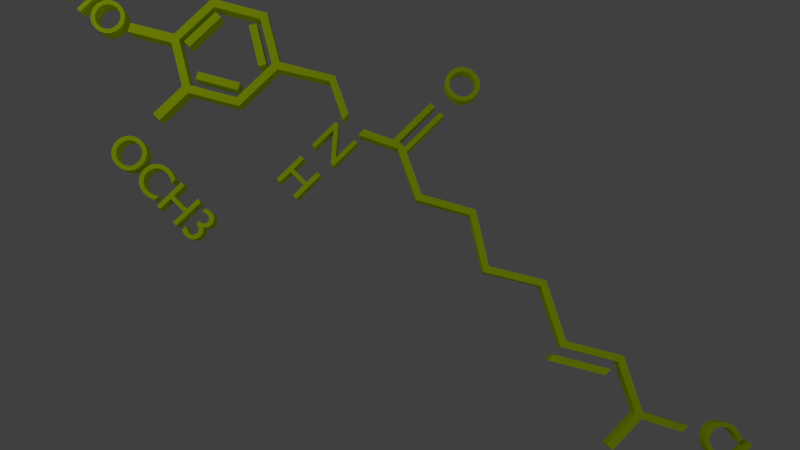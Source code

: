 # Source: SKARPHED.blend  (saved by Blender 2.57.1; exported with 4.5.12 LTS)
import bpy
from mathutils import Matrix  # noqa: F401  (used for matrix-valued properties, if any)

bpy.ops.wm.read_factory_settings(use_empty=True)
scene = bpy.context.scene
scene.name = 'Scene'

# ---- collections
col_collection_1 = bpy.data.collections.new('Collection 1'); scene.collection.children.link(col_collection_1)

# ---- materials (node trees are filled in below, after node groups)
mat_material_001 = bpy.data.materials.new('Material.001')
mat_material_001.alpha_threshold = 0.0
mat_material_001.use_transparent_shadow = False
mat_material_001.preview_render_type = 'CUBE'
mat_material_001.diffuse_color = (0.5986, 0.8, 0.005709, 1.0)
mat_material_001.roughness = 0.5
mat_material_001.line_color = (0.0, 0.0, 0.0, 1.0)
mat_material = bpy.data.materials.new('Material')
mat_material.alpha_threshold = 0.0
mat_material.use_transparent_shadow = False
mat_material.roughness = 0.5
mat_material.line_color = (0.0, 0.0, 0.0, 1.0)

# ---- material node trees

# ---- world
world_world = bpy.data.worlds.new('World'); scene.world = world_world
world_world.color = (0.05088, 0.05088, 0.05088)
world_world.use_sun_shadow = False
world_world.sun_shadow_jitter_overblur = 0.0
world_world.cycles.sampling_method = 'MANUAL'
world_world.cycles.sample_map_resolution = 256

# ---- cameras
cam_camera = bpy.data.cameras.new('Camera')
cam_camera.clip_end = 100.0
cam_camera.lens = 35.0
cam_camera.ortho_scale = 7.314
cam_camera.dof.focus_distance = 0.0
cam_camera.dof.aperture_fstop = 128.0

# ---- lights
light_lamp_004 = bpy.data.lights.new('Lamp.004', 'POINT')
light_lamp_004.transmission_factor = 0.0
light_lamp_004.cutoff_distance = 30.0
light_lamp_004.energy = 100.0
light_lamp_004.shadow_buffer_clip_start = 1.001
light_lamp_004.shadow_soft_size = 1.0
light_lamp_004.shadow_maximum_resolution = 0.006
light_lamp_004.use_absolute_resolution = True
light_lamp_004.cycles.use_multiple_importance_sampling = False
light_lamp_003 = bpy.data.lights.new('Lamp.003', 'POINT')
light_lamp_003.transmission_factor = 0.0
light_lamp_003.cutoff_distance = 30.0
light_lamp_003.energy = 100.0
light_lamp_003.shadow_buffer_clip_start = 1.001
light_lamp_003.shadow_soft_size = 1.0
light_lamp_003.shadow_maximum_resolution = 0.006
light_lamp_003.use_absolute_resolution = True
light_lamp_003.cycles.use_multiple_importance_sampling = False
light_lamp_002 = bpy.data.lights.new('Lamp.002', 'POINT')
light_lamp_002.transmission_factor = 0.0
light_lamp_002.cutoff_distance = 30.0
light_lamp_002.energy = 100.0
light_lamp_002.shadow_buffer_clip_start = 1.001
light_lamp_002.shadow_soft_size = 1.0
light_lamp_002.shadow_maximum_resolution = 0.006
light_lamp_002.use_absolute_resolution = True
light_lamp_002.cycles.use_multiple_importance_sampling = False
light_lamp_001 = bpy.data.lights.new('Lamp.001', 'POINT')
light_lamp_001.transmission_factor = 0.0
light_lamp_001.cutoff_distance = 30.0
light_lamp_001.energy = 100.0
light_lamp_001.shadow_buffer_clip_start = 1.001
light_lamp_001.shadow_soft_size = 1.0
light_lamp_001.shadow_maximum_resolution = 0.006
light_lamp_001.use_absolute_resolution = True
light_lamp_001.cycles.use_multiple_importance_sampling = False
light_lamp = bpy.data.lights.new('Lamp', 'POINT')
light_lamp.transmission_factor = 0.0
light_lamp.cutoff_distance = 30.0
light_lamp.energy = 100.0
light_lamp.shadow_buffer_clip_start = 1.001
light_lamp.shadow_soft_size = 1.0
light_lamp.shadow_maximum_resolution = 0.006
light_lamp.use_absolute_resolution = True
light_lamp.cycles.use_multiple_importance_sampling = False

# ---- meshes
me_circle = bpy.data.meshes.new('Circle')
me_circle.from_pydata([(-5.109, 1.0, 0.0), (-4.243, 0.5, 0.0), (-4.243, -0.5, 0.0), (-5.109, -1.0, 0.0), (-5.975, -0.5, 0.0), (-5.975, 0.5, 0.0), (-6.143, 0.5969, 0.0), (-4.075, -0.5969, 0.0), (-5.109, 1.194, 0.0), (-4.243, 0.4216, 0.0), (-4.075, 0.5032, 0.0), (-4.315, 0.5415, 0.0), (-4.161, 0.6464, 0.0), (-3.133, 1.248, 0.003687), (-3.134, 1.082, 0.003521), (-3.134, 1.082, 0.003521), (-3.133, 1.248, 0.003687), (-3.133, 1.248, 0.003687), (-3.134, 1.082, 0.003521), (-2.365, 0.7057, 0.004525), (-2.364, 0.8726, 0.004691), (-1.917, 0.8726, 0.004691), (-1.917, 0.7057, 0.004525), (-1.143, 1.075, 0.005387), (-0.1338, 0.7551, 0.006856), (-0.1342, 0.5882, 0.006689), (0.8573, 1.138, 0.008442), (0.8577, 1.304, 0.008608), (1.848, 0.6731, 0.009811), (1.848, 0.5061, 0.009645), (2.845, 1.111, 0.01149), (2.846, 1.278, 0.01165), (3.961, 0.6919, 0.013), (3.961, 0.5249, 0.01283), (4.963, 1.116, 0.01456), (4.963, 1.283, 0.01472), (4.963, 0.9144, 0.01472), (4.963, 0.7475, 0.01456), (3.961, 0.1564, 0.01283), (3.961, 0.3233, 0.013), (-1.224, 1.203, 0.005462), (-1.224, 1.036, 0.005296), (-1.064, 1.204, 0.005655), (-1.064, 1.037, 0.005488), (-1.343, 1.146, 0.00533), (-1.343, 0.9792, 0.005164), (-0.9616, 1.154, 0.005786), (-0.9621, 0.9875, 0.00562), (-1.064, 2.231, 0.005655), (-0.9616, 2.228, 0.005786), (-1.224, 2.23, 0.005462), (-1.343, 2.231, 0.00533), (5.957, 0.7497, 0.01585), (6.773, 1.017, 0.01704), (6.773, 1.184, 0.01721), (5.877, 0.7929, 0.01576), (5.876, 0.626, 0.01559), (6.04, 0.7938, 0.01599), (6.04, 0.6269, 0.01582), (6.044, -0.2027, 0.01495), (5.881, -0.2036, 0.01472), (-5.975, -0.4057, 0.0), (-6.143, -0.4842, 0.0), (-5.891, -0.5485, 0.0), (-6.042, -0.6547, 0.0), (-5.191, -0.9524, 0.0), (-5.207, -1.137, 0.0), (-5.026, -0.9524, 0.0), (-5.01, -1.137, 0.0), (-5.01, -1.955, 0.0), (-5.207, -1.955, 0.0), (-6.857, -1.134, 0.0), (-6.957, -0.9632, 0.0), (-6.957, -0.9629, -0.3373), (-6.857, -1.133, -0.3373), (-5.206, -1.955, -0.3373), (-5.01, -1.955, -0.3373), (-5.01, -1.137, -0.3373), (-5.026, -0.9521, -0.3373), (-5.207, -1.137, -0.3373), (-5.191, -0.9521, -0.3373), (-6.042, -0.6544, -0.3373), (-5.89, -0.5481, -0.3373), (-6.142, -0.4839, -0.3373), (-5.974, -0.4053, -0.3373), (5.882, -0.2032, -0.3226), (6.045, -0.2023, -0.3223), (6.04, 0.6272, -0.3215), (6.041, 0.7941, -0.3213), (5.877, 0.6263, -0.3217), (5.877, 0.7932, -0.3215), (6.773, 1.184, -0.3201), (6.773, 1.017, -0.3202), (5.958, 0.75, -0.3214), (-1.342, 2.231, -0.3319), (-1.224, 2.23, -0.3318), (-0.9611, 2.229, -0.3315), (-1.063, 2.231, -0.3316), (-0.9616, 0.9878, -0.3317), (-0.9611, 1.155, -0.3315), (-1.343, 0.9795, -0.3321), (-1.342, 1.146, -0.3319), (-1.064, 1.037, -0.3318), (-1.063, 1.204, -0.3316), (-1.224, 1.036, -0.332), (-1.224, 1.203, -0.3318), (3.962, 0.3236, -0.3243), (3.962, 0.1567, -0.3244), (4.963, 0.7478, -0.3227), (4.963, 0.9147, -0.3226), (4.963, 1.283, -0.3226), (4.963, 1.116, -0.3227), (3.962, 0.5253, -0.3244), (3.962, 0.6922, -0.3243), (2.846, 1.278, -0.3256), (2.846, 1.111, -0.3258), (1.848, 0.5065, -0.3276), (1.848, 0.6734, -0.3275), (0.8582, 1.305, -0.3287), (0.8578, 1.138, -0.3288), (-0.1337, 0.5886, -0.3306), (-0.1333, 0.7555, -0.3304), (-1.142, 1.075, -0.3319), (-1.917, 0.7061, -0.3328), (-1.917, 0.873, -0.3326), (-2.364, 0.873, -0.3326), (-2.364, 0.7061, -0.3328), (-3.133, 1.082, -0.3338), (-3.133, 1.249, -0.3336), (-3.133, 1.249, -0.3336), (-3.133, 1.082, -0.3338), (-3.133, 1.082, -0.3338), (-3.133, 1.249, -0.3336), (-4.16, 0.6467, -0.3373), (-4.314, 0.5418, -0.3373), (-4.075, 0.5036, -0.3373), (-4.242, 0.4219, -0.3373), (-5.108, 1.194, -0.3373), (-4.075, -0.5965, -0.3373), (-6.142, 0.5972, -0.3373), (-5.974, 0.5003, -0.3373), (-5.974, -0.4997, -0.3373), (-5.108, -0.9997, -0.3373), (-4.242, -0.4997, -0.3373), (-4.242, 0.5003, -0.3373), (-5.108, 1.0, -0.3373), (-5.713, -0.4542, -0.0008373), (-5.879, -0.4542, -0.0008373), (-5.879, 0.4513, -0.0008373), (-5.713, 0.4513, -0.0008373), (-5.097, 0.8774, -0.0008373), (-5.182, 0.7347, -0.0008373), (-4.404, 0.2721, -0.0008373), (-4.319, 0.4148, -0.0008373), (-4.419, -0.2375, -0.0008373), (-4.337, -0.3814, -0.0008373), (-5.122, -0.8319, -0.0008373), (-5.205, -0.6879, -0.0008373), (-5.205, -0.6879, -0.3372), (-5.122, -0.8319, -0.3372), (-4.337, -0.3814, -0.3372), (-4.419, -0.2375, -0.3372), (-4.319, 0.4148, -0.3372), (-4.404, 0.2721, -0.3372), (-5.182, 0.7347, -0.3372), (-5.097, 0.8774, -0.3372), (-5.713, 0.4513, -0.3372), (-5.879, 0.4513, -0.3372), (-5.879, -0.4542, -0.3372), (-5.713, -0.4542, -0.3372)], [], [(0, 5, 6, 8), (2, 9, 10, 7), (11, 0, 8, 12), (1, 11, 12), (1, 10, 9), (1, 12, 10), (10, 12, 13, 14), (14, 13, 16, 15), (15, 16, 17, 18), (18, 17, 20, 19), (25, 24, 27, 26), (26, 27, 28, 29), (29, 28, 31, 30), (30, 31, 32, 33), (33, 32, 35, 34), (38, 39, 36, 37), (23, 41, 40), (23, 42, 43), (23, 40, 42), (21, 44, 45, 22), (44, 40, 41, 45), (42, 46, 47, 43), (46, 24, 25, 47), (46, 42, 48, 49), (40, 44, 51, 50), (35, 55, 56, 34), (57, 54, 53, 58), (52, 56, 55), (52, 57, 58), (52, 58, 56), (56, 58, 59, 60), (5, 61, 62, 6), (65, 63, 64, 66), (2, 67, 68, 7), (4, 64, 63), (4, 62, 61), (4, 62, 64), (3, 65, 66), (3, 68, 67), (3, 66, 68), (68, 66, 70, 69), (64, 62, 72, 71), (64, 71, 74, 81), (71, 72, 73, 74), (72, 62, 83, 73), (68, 69, 76, 77), (69, 70, 75, 76), (70, 66, 79, 75), (7, 68, 77, 138), (3, 67, 78, 142), (67, 2, 143, 78), (66, 64, 81, 79), (65, 3, 142, 80), (63, 65, 80, 82), (4, 63, 82, 141), (6, 62, 83, 139), (61, 5, 140, 84), (4, 61, 84, 141), (56, 60, 85, 89), (60, 59, 86, 85), (59, 58, 87, 86), (58, 53, 92, 87), (54, 57, 88, 91), (57, 52, 93, 88), (34, 56, 89, 111), (52, 55, 90, 93), (55, 35, 110, 90), (53, 54, 91, 92), (40, 50, 95, 105), (50, 51, 94, 95), (51, 44, 101, 94), (46, 49, 96, 99), (49, 48, 97, 96), (48, 42, 103, 97), (43, 47, 98, 102), (47, 25, 120, 98), (24, 46, 99, 121), (45, 41, 104, 100), (22, 45, 100, 123), (44, 21, 124, 101), (42, 40, 105, 103), (23, 43, 102, 122), (41, 23, 122, 104), (39, 38, 107, 106), (36, 39, 106, 109), (37, 36, 109, 108), (38, 37, 108, 107), (33, 34, 111, 112), (35, 32, 113, 110), (30, 33, 112, 115), (32, 31, 114, 113), (29, 30, 115, 116), (31, 28, 117, 114), (26, 29, 116, 119), (28, 27, 118, 117), (25, 26, 119, 120), (27, 24, 121, 118), (21, 22, 123, 124), (18, 19, 126, 127), (19, 20, 125, 126), (20, 17, 128, 125), (15, 18, 127, 130), (17, 16, 129, 128), (14, 15, 130, 131), (16, 13, 132, 129), (10, 14, 131, 135), (13, 12, 133, 132), (12, 8, 137, 133), (11, 1, 144, 134), (0, 11, 134, 145), (7, 10, 135, 138), (9, 2, 143, 136), (1, 9, 136, 144), (8, 6, 139, 137), (5, 0, 145, 140), (139, 140, 145, 137), (135, 136, 143, 138), (137, 145, 134, 133), (133, 134, 144), (136, 135, 144), (135, 133, 144), (132, 133, 135, 131), (129, 132, 131, 130), (128, 129, 130, 127), (125, 128, 127, 126), (118, 121, 120, 119), (117, 118, 119, 116), (114, 117, 116, 115), (113, 114, 115, 112), (110, 113, 112, 111), (109, 106, 107, 108), (105, 104, 122), (102, 103, 122), (103, 105, 122), (100, 101, 124, 123), (104, 105, 101, 100), (98, 99, 103, 102), (120, 121, 99, 98), (97, 103, 99, 96), (94, 101, 105, 95), (89, 90, 110, 111), (92, 91, 88, 87), (90, 89, 93), (87, 88, 93), (89, 87, 93), (86, 87, 89, 85), (83, 84, 140, 139), (81, 82, 80, 79), (77, 78, 143, 138), (82, 81, 141), (84, 83, 141), (81, 83, 141), (79, 80, 142), (78, 77, 142), (77, 79, 142), (75, 79, 77, 76), (73, 83, 81, 74), (148, 147, 146, 149), (151, 152, 153, 150), (156, 155, 154, 157), (156, 157, 158, 159), (157, 154, 161, 158), (154, 155, 160, 161), (155, 156, 159, 160), (152, 151, 164, 163), (153, 152, 163, 162), (150, 153, 162, 165), (151, 150, 165, 164), (148, 149, 166, 167), (149, 146, 169, 166), (146, 147, 168, 169), (147, 148, 167, 168), (169, 168, 167, 166), (162, 163, 164, 165), (161, 160, 159, 158)])
me_circle.materials.append(mat_material_001)
me_circle.use_remesh_preserve_volume = False
me_circle.use_remesh_preserve_attributes = False
me_circle.use_mirror_vertex_groups = False
me_circle.update()
me_cube = bpy.data.meshes.new('Cube')
me_cube.from_pydata([], [], [])
me_cube.materials.append(mat_material)
me_cube.use_remesh_preserve_volume = False
me_cube.use_remesh_preserve_attributes = False
me_cube.use_mirror_vertex_groups = False
me_cube.update()

# ---- curves / text
txt_text_006 = bpy.data.curves.new('Text.006', 'FONT')
txt_text_006.dimensions = '2D'
txt_text_006.body = 'N\nH'
txt_text_006.materials.append(mat_material_001)
txt_text_006.use_path_clamp = True
txt_text_006.bevel_resolution = 0
txt_text_004 = bpy.data.curves.new('Text.004', 'FONT')
txt_text_004.dimensions = '2D'
txt_text_004.body = 'CH3'
txt_text_004.materials.append(mat_material_001)
txt_text_004.use_path_clamp = True
txt_text_004.bevel_resolution = 0
txt_text_003 = bpy.data.curves.new('Text.003', 'FONT')
txt_text_003.dimensions = '2D'
txt_text_003.body = 'CH3'
txt_text_003.materials.append(mat_material_001)
txt_text_003.use_path_clamp = True
txt_text_003.bevel_resolution = 0
txt_text_002 = bpy.data.curves.new('Text.002', 'FONT')
txt_text_002.dimensions = '2D'
txt_text_002.body = 'O'
txt_text_002.materials.append(mat_material_001)
txt_text_002.use_path_clamp = True
txt_text_002.bevel_resolution = 0
txt_text_001 = bpy.data.curves.new('Text.001', 'FONT')
txt_text_001.dimensions = '2D'
txt_text_001.body = 'OCH3'
txt_text_001.materials.append(mat_material_001)
txt_text_001.use_path_clamp = True
txt_text_001.bevel_resolution = 0
txt_text = bpy.data.curves.new('Text', 'FONT')
txt_text.dimensions = '2D'
txt_text.body = 'HO'
txt_text.materials.append(mat_material_001)
txt_text.use_path_clamp = True
txt_text.bevel_resolution = 0

# ---- objects
ob_lamp_004 = bpy.data.objects.new('Lamp.004', light_lamp_004)
ob_lamp_003 = bpy.data.objects.new('Lamp.003', light_lamp_003)
ob_lamp_002 = bpy.data.objects.new('Lamp.002', light_lamp_002)
ob_lamp_001 = bpy.data.objects.new('Lamp.001', light_lamp_001)
ob_text_005 = bpy.data.objects.new('Text.005', txt_text_006)
ob_text_004 = bpy.data.objects.new('Text.004', txt_text_004)
ob_text_003 = bpy.data.objects.new('Text.003', txt_text_003)
ob_text_002 = bpy.data.objects.new('Text.002', txt_text_002)
ob_text_001 = bpy.data.objects.new('Text.001', txt_text_001)
ob_text = bpy.data.objects.new('Text', txt_text)
ob_circle = bpy.data.objects.new('Circle', me_circle)
ob_camera = bpy.data.objects.new('Camera', cam_camera)
ob_cube = bpy.data.objects.new('Cube', me_cube)
ob_lamp = bpy.data.objects.new('Lamp', light_lamp)

# ---- transforms, parenting, visibility, modifiers, constraints
ob_lamp_004.location = (-9.713, -2.608, 3.989)
ob_lamp_004.rotation_euler = (0.6503, 0.05522, 1.866)
ob_lamp_004.lock_rotations_4d = False
ob_lamp_004.empty_display_type = 'ARROWS'
ob_lamp_004.color = (0.0, 0.0, 0.0, 0.0)
ob_lamp_004.lineart.crease_threshold = 0.0
ob_lamp_003.location = (-3.24, -1.07, 8.095)
ob_lamp_003.rotation_euler = (0.6503, 0.05522, 1.866)
ob_lamp_003.lock_rotations_4d = False
ob_lamp_003.empty_display_type = 'ARROWS'
ob_lamp_003.color = (0.0, 0.0, 0.0, 0.0)
ob_lamp_003.lineart.crease_threshold = 0.0
ob_lamp_002.location = (-3.094, -5.049, 6.837)
ob_lamp_002.rotation_euler = (0.6503, 0.05522, 1.866)
ob_lamp_002.lock_rotations_4d = False
ob_lamp_002.empty_display_type = 'ARROWS'
ob_lamp_002.color = (0.0, 0.0, 0.0, 0.0)
ob_lamp_002.lineart.crease_threshold = 0.0
ob_lamp_001.location = (-6.595, 1.005, 5.904)
ob_lamp_001.rotation_euler = (0.6503, 0.05522, 1.866)
ob_lamp_001.lock_rotations_4d = False
ob_lamp_001.empty_display_type = 'ARROWS'
ob_lamp_001.color = (0.0, 0.0, 0.0, 0.0)
ob_lamp_001.lineart.crease_threshold = 0.0
ob_text_005.location = (-2.478, -0.1113, -0.2493)
ob_text_005.lineart.crease_threshold = 0.0
_m = ob_text_005.modifiers.new('Solidify', 'SOLIDIFY')
_m.thickness = 0.3127
_m.nonmanifold_thickness_mode = 'FIXED'
_m.nonmanifold_merge_threshold = 0.0003
ob_text_004.location = (7.068, 1.108, -0.2437)
ob_text_004.lineart.crease_threshold = 0.0
_m = ob_text_004.modifiers.new('Solidify', 'SOLIDIFY')
_m.thickness = 0.3127
_m.edge_crease_rim = 0.09259
_m.nonmanifold_thickness_mode = 'FIXED'
_m.nonmanifold_merge_threshold = 0.0003
ob_text_003.location = (5.936, -0.8636, -0.2617)
ob_text_003.lineart.crease_threshold = 0.0
_m = ob_text_003.modifiers.new('Solidify', 'SOLIDIFY')
_m.thickness = 0.3127
_m.nonmanifold_thickness_mode = 'FIXED'
_m.nonmanifold_merge_threshold = 0.0003
ob_text_002.location = (-1.536, 2.633, -0.2617)
ob_text_002.lineart.crease_threshold = 0.0
_m = ob_text_002.modifiers.new('Solidify', 'SOLIDIFY')
_m.thickness = 0.3127
_m.nonmanifold_thickness_mode = 'FIXED'
_m.nonmanifold_merge_threshold = 0.0003
ob_text_001.location = (-5.329, -3.206, -0.2617)
ob_text_001.lineart.crease_threshold = 0.0
_m = ob_text_001.modifiers.new('Solidify', 'SOLIDIFY')
_m.thickness = 0.3127
_m.nonmanifold_thickness_mode = 'FIXED'
_m.nonmanifold_merge_threshold = 0.0003
ob_text.location = (-8.517, -1.556, -0.2834)
ob_text.lineart.crease_threshold = 0.0
_m = ob_text.modifiers.new('Solidify', 'SOLIDIFY')
_m.thickness = 0.3127
_m.nonmanifold_thickness_mode = 'FIXED'
_m.nonmanifold_merge_threshold = 0.0003
ob_circle.location = (0.03532, -0.008902, -0.2466)
ob_circle.lineart.crease_threshold = 0.0
ob_camera.location = (1.359, -1.334, 15.3)
ob_camera.rotation_euler = (1.109, 0.01082, 0.8149)
ob_camera.lock_rotations_4d = False
ob_camera.empty_display_type = 'ARROWS'
ob_camera.color = (0.0, 0.0, 0.0, 0.0)
ob_camera.display_type = 'WIRE'
ob_camera.lineart.crease_threshold = 0.0
_c = ob_camera.constraints.new('TRACK_TO'); _c.name = 'AutoTrack'
_c.target = ob_circle
ob_cube.location = (0.0, 0.0, -0.2502)
ob_cube.scale = (0.1361, 0.1361, 0.1361)
ob_cube.lock_rotations_4d = False
ob_cube.empty_display_type = 'ARROWS'
ob_cube.lineart.crease_threshold = 0.0
ob_lamp.location = (4.076, 1.005, 5.904)
ob_lamp.rotation_euler = (0.6503, 0.05522, 1.866)
ob_lamp.lock_rotations_4d = False
ob_lamp.empty_display_type = 'ARROWS'
ob_lamp.color = (0.0, 0.0, 0.0, 0.0)
ob_lamp.lineart.crease_threshold = 0.0

# ---- collection membership
col_collection_1.objects.link(ob_lamp_004)
col_collection_1.objects.link(ob_lamp_003)
col_collection_1.objects.link(ob_lamp_002)
col_collection_1.objects.link(ob_lamp_001)
col_collection_1.objects.link(ob_text_005)
col_collection_1.objects.link(ob_text_004)
col_collection_1.objects.link(ob_text_003)
col_collection_1.objects.link(ob_text_002)
col_collection_1.objects.link(ob_text_001)
col_collection_1.objects.link(ob_text)
col_collection_1.objects.link(ob_circle)
col_collection_1.objects.link(ob_camera)
col_collection_1.objects.link(ob_cube)
col_collection_1.objects.link(ob_lamp)

# ---- scene / render settings (as saved in the file)
scene.camera = ob_camera
scene.frame_start = 1; scene.frame_end = 250; scene.frame_set(1)
scene.render.engine = 'BLENDER_EEVEE_NEXT'
scene.render.image_settings.color_mode = 'RGB'
scene.render.image_settings.compression = 90
scene.render.resolution_percentage = 50
scene.render.dither_intensity = 0.0
scene.render.bake_margin = 2
scene.render.bake_bias = 0.0
scene.cycles.use_denoising = False
scene.cycles.samples = 10
scene.cycles.sampling_pattern = 'TABULATED_SOBOL'
scene.cycles.light_sampling_threshold = 0.0
scene.cycles.use_adaptive_sampling = False
scene.cycles.use_light_tree = False
scene.cycles.blur_glossy = 0.0
scene.cycles.volume_bounces = 1
scene.cycles.pixel_filter_type = 'GAUSSIAN'
scene.cycles.sample_clamp_indirect = 0.0
scene.view_settings.view_transform = 'Standard'
bpy.context.view_layer.update()
